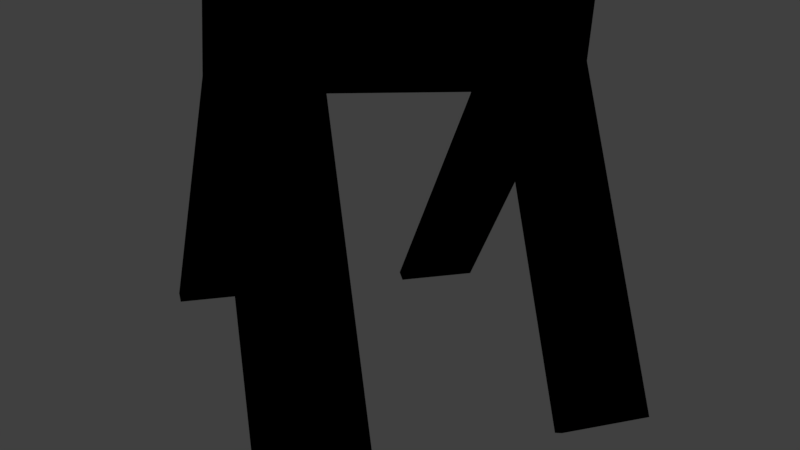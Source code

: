 # Source: construction.blend  (saved by Blender 2.79.0; exported with 4.5.12 LTS)
import bpy
from mathutils import Matrix  # noqa: F401  (used for matrix-valued properties, if any)

bpy.ops.wm.read_factory_settings(use_empty=True)
scene = bpy.context.scene
scene.name = 'Scene'

# ---- collections
col_collection_1 = bpy.data.collections.new('Collection 1'); scene.collection.children.link(col_collection_1)

# ---- materials (node trees are filled in below, after node groups)
mat_material = bpy.data.materials.new('Material')
mat_material.alpha_threshold = 0.0
mat_material.use_transparent_shadow = False
mat_material.preview_render_type = 'CUBE'
mat_material.roughness = 0.5
mat_material.line_color = (0.0, 0.0, 0.0, 1.0)

# ---- material node trees
mat_material.use_nodes = True; mat_material.node_tree.nodes.clear()
_N = mat_material.node_tree.nodes; _L = mat_material.node_tree.links

# ---- world
world_world = bpy.data.worlds.new('World'); scene.world = world_world
world_world.color = (0.05088, 0.05088, 0.05088)
world_world.use_sun_shadow = False
world_world.sun_shadow_jitter_overblur = 0.0
world_world.cycles.sampling_method = 'MANUAL'

# ---- cameras
cam_camera_001 = bpy.data.cameras.new('Camera.001')
cam_camera_001.clip_end = 100.0
cam_camera_001.lens = 35.0
cam_camera_001.sensor_width = 32.0
cam_camera_001.sensor_height = 18.0
cam_camera_001.display_size = 2.0
cam_camera_001.dof.focus_distance = 0.0
cam_camera_001.dof.aperture_fstop = 128.0
cam_camera_001.dof.aperture_blades = 6

# ---- lights
light_lamp = bpy.data.lights.new('Lamp', 'POINT')
light_lamp.transmission_factor = 0.0
light_lamp.cutoff_distance = 30.0
light_lamp.energy = 100.0
light_lamp.shadow_buffer_clip_start = 1.001
light_lamp.shadow_soft_size = 0.1
light_lamp.shadow_maximum_resolution = 0.006
light_lamp.use_absolute_resolution = True

# ---- meshes
me_cube_007 = bpy.data.meshes.new('Cube.007')
me_cube_007.from_pydata([(7.0, -5.96e-08, -1.0), (7.0, -1.0, -1.0), (-1.0, -1.0, -1.0), (-1.0, 3.576e-07, -1.0), (7.0, -5.364e-07, 31.0), (7.0, -1.0, 31.0), (-1.0, -1.0, 31.0), (-1.0, 0.0, 31.0)], [], [(0, 1, 2, 3), (4, 7, 6, 5), (0, 4, 5, 1), (1, 5, 6, 2), (2, 6, 7, 3), (4, 0, 3, 7)])
_ca = me_cube_007.color_attributes.new('Col', 'BYTE_COLOR', 'CORNER')
_ca.data.foreach_set('color', [1.0, 1.0, 1.0, 1.0, 1.0, 1.0, 1.0, 1.0, 1.0, 1.0, 1.0, 1.0, 1.0, 1.0, 1.0, 1.0, 1.0, 1.0, 1.0, 1.0, 1.0, 1.0, 1.0, 1.0, 1.0, 1.0, 1.0, 1.0, 1.0, 1.0, 1.0, 1.0, 1.0, 1.0, 1.0, 1.0, 1.0, 1.0, 1.0, 1.0, 1.0, 1.0, 1.0, 1.0, 1.0, 1.0, 1.0, 1.0, 1.0, 1.0, 1.0, 1.0, 1.0, 1.0, 1.0, 1.0, 1.0, 1.0, 1.0, 1.0, 1.0, 1.0, 1.0, 1.0, 1.0, 1.0, 1.0, 1.0, 1.0, 1.0, 1.0, 1.0, 1.0, 1.0, 1.0, 1.0, 1.0, 1.0, 1.0, 1.0, 1.0, 1.0, 1.0, 1.0, 1.0, 1.0, 1.0, 1.0, 1.0, 1.0, 1.0, 1.0, 1.0, 1.0, 1.0, 1.0])
me_cube_007.materials.append(mat_material)
me_cube_007.use_remesh_preserve_volume = False
me_cube_007.use_remesh_preserve_attributes = False
me_cube_007.use_mirror_vertex_groups = False
me_cube_007.update()
me_cube_004 = bpy.data.meshes.new('Cube.004')
me_cube_004.from_pydata([(7.0, -5.96e-08, -1.0), (7.0, -1.0, -1.0), (-1.0, -1.0, -1.0), (-1.0, 3.576e-07, -1.0), (7.0, -5.364e-07, 31.0), (7.0, -1.0, 31.0), (-1.0, -1.0, 31.0), (-1.0, 0.0, 31.0), (-24.0, -27.13, 14.72), (-24.0, -27.63, 15.62), (-16.0, -27.63, 15.62), (-16.0, -27.13, 14.72), (-24.0, -0.245, 30.72), (-24.0, -0.745, 31.62), (-16.0, -0.745, 31.62), (-16.0, -0.245, 30.72), (7.0, -27.13, 14.72), (7.0, -27.63, 15.62), (-1.0, -27.63, 15.62), (-1.0, -27.13, 14.72), (7.0, -0.245, 30.72), (7.0, -0.745, 31.62), (-1.0, -0.745, 31.62), (-1.0, -0.245, 30.72), (-24.0, 4.47e-07, -1.01), (-24.0, -1.0, -1.01), (-16.0, -1.0, -1.01), (-16.0, 8.643e-07, -1.01), (-24.0, -9.835e-07, 31.32), (-24.0, -1.0, 31.32), (-16.0, -1.0, 31.32), (-16.0, -4.47e-07, 31.32)], [], [(0, 1, 2, 3), (4, 7, 6, 5), (0, 4, 5, 1), (1, 5, 6, 2), (2, 6, 7, 3), (4, 0, 3, 7), (8, 9, 10, 11), (12, 15, 14, 13), (8, 12, 13, 9), (9, 13, 14, 10), (10, 14, 15, 11), (12, 8, 11, 15), (16, 17, 18, 19), (20, 23, 22, 21), (16, 20, 21, 17), (17, 21, 22, 18), (18, 22, 23, 19), (20, 16, 19, 23), (24, 25, 26, 27), (28, 31, 30, 29), (24, 28, 29, 25), (25, 29, 30, 26), (26, 30, 31, 27), (28, 24, 27, 31)])
_ca = me_cube_004.color_attributes.new('Col', 'BYTE_COLOR', 'CORNER')
_ca.data.foreach_set('color', [1.0, 1.0, 1.0, 1.0, 1.0, 1.0, 1.0, 1.0, 1.0, 1.0, 1.0, 1.0, 1.0, 1.0, 1.0, 1.0, 1.0, 1.0, 1.0, 1.0, 1.0, 1.0, 1.0, 1.0, 1.0, 1.0, 1.0, 1.0, 1.0, 1.0, 1.0, 1.0, 1.0, 1.0, 1.0, 1.0, 1.0, 1.0, 1.0, 1.0, 1.0, 1.0, 1.0, 1.0, 1.0, 1.0, 1.0, 1.0, 1.0, 1.0, 1.0, 1.0, 1.0, 1.0, 1.0, 1.0, 1.0, 1.0, 1.0, 1.0, 1.0, 1.0, 1.0, 1.0, 1.0, 1.0, 1.0, 1.0, 1.0, 1.0, 1.0, 1.0, 1.0, 1.0, 1.0, 1.0, 1.0, 1.0, 1.0, 1.0, 1.0, 1.0, 1.0, 1.0, 1.0, 1.0, 1.0, 1.0, 1.0, 1.0, 1.0, 1.0, 1.0, 1.0, 1.0, 1.0, 1.0, 1.0, 1.0, 1.0, 1.0, 1.0, 1.0, 1.0, 1.0, 1.0, 1.0, 1.0, 1.0, 1.0, 1.0, 1.0, 1.0, 1.0, 1.0, 1.0, 1.0, 1.0, 1.0, 1.0, 1.0, 1.0, 1.0, 1.0, 1.0, 1.0, 1.0, 1.0, 1.0, 1.0, 1.0, 1.0, 1.0, 1.0, 1.0, 1.0, 1.0, 1.0, 1.0, 1.0, 1.0, 1.0, 1.0, 1.0, 1.0, 1.0, 1.0, 1.0, 1.0, 1.0, 1.0, 1.0, 1.0, 1.0, 1.0, 1.0, 1.0, 1.0, 1.0, 1.0, 1.0, 1.0, 1.0, 1.0, 1.0, 1.0, 1.0, 1.0, 1.0, 1.0, 1.0, 1.0, 1.0, 1.0, 1.0, 1.0, 1.0, 1.0, 1.0, 1.0, 1.0, 1.0, 1.0, 1.0, 1.0, 1.0, 1.0, 1.0, 1.0, 1.0, 1.0, 1.0, 1.0, 1.0, 1.0, 1.0, 1.0, 1.0, 1.0, 1.0, 1.0, 1.0, 1.0, 1.0, 1.0, 1.0, 1.0, 1.0, 1.0, 1.0, 1.0, 1.0, 1.0, 1.0, 1.0, 1.0, 1.0, 1.0, 1.0, 1.0, 1.0, 1.0, 1.0, 1.0, 1.0, 1.0, 1.0, 1.0, 1.0, 1.0, 1.0, 1.0, 1.0, 1.0, 1.0, 1.0, 1.0, 1.0, 1.0, 1.0, 1.0, 1.0, 1.0, 1.0, 1.0, 1.0, 1.0, 1.0, 1.0, 1.0, 1.0, 1.0, 1.0, 1.0, 1.0, 1.0, 1.0, 1.0, 1.0, 1.0, 1.0, 1.0, 1.0, 1.0, 1.0, 1.0, 1.0, 1.0, 1.0, 1.0, 1.0, 1.0, 1.0, 1.0, 1.0, 1.0, 1.0, 1.0, 1.0, 1.0, 1.0, 1.0, 1.0, 1.0, 1.0, 1.0, 1.0, 1.0, 1.0, 1.0, 1.0, 1.0, 1.0, 1.0, 1.0, 1.0, 1.0, 1.0, 1.0, 1.0, 1.0, 1.0, 1.0, 1.0, 1.0, 1.0, 1.0, 1.0, 1.0, 1.0, 1.0, 1.0, 1.0, 1.0, 1.0, 1.0, 1.0, 1.0, 1.0, 1.0, 1.0, 1.0, 1.0, 1.0, 1.0, 1.0, 1.0, 1.0, 1.0, 1.0, 1.0, 1.0, 1.0, 1.0, 1.0, 1.0, 1.0, 1.0, 1.0, 1.0, 1.0, 1.0, 1.0, 1.0, 1.0, 1.0, 1.0, 1.0, 1.0, 1.0, 1.0, 1.0, 1.0, 1.0, 1.0, 1.0, 1.0, 1.0, 1.0, 1.0, 1.0, 1.0, 1.0, 1.0, 1.0, 1.0, 1.0, 1.0, 1.0, 1.0, 1.0, 1.0, 1.0, 1.0, 1.0, 1.0, 1.0, 1.0, 1.0, 1.0, 1.0, 1.0, 1.0, 1.0])
me_cube_004.materials.append(mat_material)
me_cube_004.use_remesh_preserve_volume = False
me_cube_004.use_remesh_preserve_attributes = False
me_cube_004.use_mirror_vertex_groups = False
me_cube_004.update()
me_cube_001 = bpy.data.meshes.new('Cube.001')
me_cube_001.from_pydata([(-1.0, -1.0, -1.0), (-1.0, -1.0, 1.0), (-1.0, 1.0, -1.0), (-1.0, 1.0, 1.0), (1.0, -1.0, -1.0), (1.0, -1.0, 1.0), (1.0, 1.0, -1.0), (1.0, 1.0, 1.0)], [(2, 0), (0, 1), (1, 3), (3, 2), (6, 2), (3, 7), (7, 6), (4, 6), (7, 5), (5, 4), (0, 4), (5, 1)], [])
me_cube_001.use_remesh_preserve_volume = False
me_cube_001.use_remesh_preserve_attributes = False
me_cube_001.use_mirror_vertex_groups = False
me_cube_001.update()

# ---- objects
ob_camera_001 = bpy.data.objects.new('Camera.001', cam_camera_001)
ob_plank_004 = bpy.data.objects.new('Plank.004', me_cube_007)
ob_plank_000 = bpy.data.objects.new('Plank.000', me_cube_004)
ob_boundary = bpy.data.objects.new('Boundary', me_cube_001)
ob_lamp = bpy.data.objects.new('Lamp', light_lamp)

# ---- transforms, parenting, visibility, modifiers, constraints
ob_camera_001.location = (27.4, 63.03, 19.62)
ob_camera_001.rotation_euler = (1.239, -0.06394, -3.531)
ob_camera_001.lineart.crease_threshold = 0.0
ob_plank_004.location = (-15.04, -0.4972, 14.16)
ob_plank_004.rotation_euler = (-3.142, -1.571, 0.0)
ob_plank_004.scale = (-1.0, 1.0, 1.0)
ob_plank_004.lock_rotations_4d = False
ob_plank_004.empty_display_type = 'ARROWS'
ob_plank_004.lineart.crease_threshold = 0.0
ob_plank_000.location = (-8.39, 15.57, -14.65)
ob_plank_000.rotation_euler = (0.5236, 1.11e-16, 2.975e-17)
ob_plank_000.scale = (-1.0, 1.0, 0.97)
ob_plank_000.lock_rotations_4d = False
ob_plank_000.empty_display_type = 'ARROWS'
ob_plank_000.color = (0.04445, 0.01462, 0.002075, 1.0)
ob_plank_000.lineart.crease_threshold = 0.0
ob_boundary.location = (0.01427, 0.0, 0.0)
ob_boundary.scale = (16.0, 16.0, 16.0)
ob_boundary.lineart.crease_threshold = 0.0
ob_lamp.location = (4.076, 27.67, 22.81)
ob_lamp.rotation_euler = (0.6503, 0.05522, 1.866)
ob_lamp.lock_rotations_4d = False
ob_lamp.empty_display_type = 'ARROWS'
ob_lamp.color = (0.0, 0.0, 0.0, 0.0)
ob_lamp.lineart.crease_threshold = 0.0

# ---- collection membership
col_collection_1.objects.link(ob_camera_001)
col_collection_1.objects.link(ob_plank_004)
col_collection_1.objects.link(ob_plank_000)
col_collection_1.objects.link(ob_boundary)
col_collection_1.objects.link(ob_lamp)

# ---- scene / render settings (as saved in the file)
scene.camera = ob_camera_001
scene.frame_start = 1; scene.frame_end = 250; scene.frame_set(1)
scene.render.engine = 'BLENDER_EEVEE_NEXT'
scene.render.resolution_percentage = 50
scene.render.dither_intensity = 0.0
scene.cycles.use_denoising = False
scene.cycles.samples = 128
scene.cycles.sampling_pattern = 'TABULATED_SOBOL'
scene.cycles.use_adaptive_sampling = False
scene.cycles.use_light_tree = False
scene.cycles.blur_glossy = 0.0
scene.cycles.sample_clamp_indirect = 0.0
scene.view_settings.view_transform = 'Standard'
bpy.context.view_layer.update()
